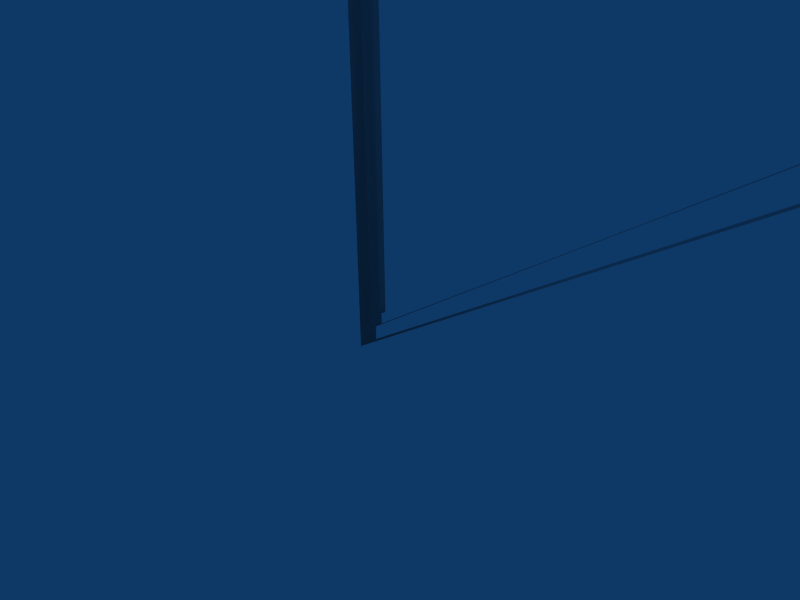 # Source: BladeIBlock01.blend  (saved by Blender 2.41.0; exported with 4.5.12 LTS)
import bpy
from mathutils import Matrix  # noqa: F401  (used for matrix-valued properties, if any)

bpy.ops.wm.read_factory_settings(use_empty=True)
scene = bpy.context.scene
scene.name = 'Scene'

# ---- collections
col_collection_1 = bpy.data.collections.new('Collection 1'); scene.collection.children.link(col_collection_1)
col_collection_1.hide_render = True
col_collection_1.hide_viewport = True
col_collection_2 = bpy.data.collections.new('Collection 2'); scene.collection.children.link(col_collection_2)
col_collection_2.hide_render = True
col_collection_2.hide_viewport = True
col_collection_5 = bpy.data.collections.new('Collection 5'); scene.collection.children.link(col_collection_5)
col_collection_6 = bpy.data.collections.new('Collection 6'); scene.collection.children.link(col_collection_6)
col_collection_6.hide_render = True
col_collection_6.hide_viewport = True

# ---- world
world_world = bpy.data.worlds.new('World'); scene.world = world_world
world_world.color = (0.05656, 0.2208, 0.4)
world_world.use_sun_shadow = False
world_world.sun_shadow_jitter_overblur = 0.0
world_world.cycles.sampling_method = 'MANUAL'
world_world.cycles.sample_map_resolution = 256

# ---- cameras
cam_camera = bpy.data.cameras.new('Camera')
cam_camera.passepartout_alpha = 0.2
cam_camera.clip_end = 100.0
cam_camera.lens = 35.0
cam_camera.ortho_scale = 7.314
cam_camera.show_passepartout = False
cam_camera.show_safe_areas = True
cam_camera.dof.focus_distance = 0.0
cam_camera.dof.aperture_fstop = 128.0

# ---- lights
light_spot = bpy.data.lights.new('Spot', 'POINT')
light_spot.transmission_factor = 0.0
light_spot.cutoff_distance = 30.0
light_spot.energy = 100.0
light_spot.shadow_buffer_clip_start = 1.001
light_spot.shadow_soft_size = 1.0
light_spot.shadow_maximum_resolution = 0.006
light_spot.use_absolute_resolution = True
light_spot.cycles.use_multiple_importance_sampling = False

# ---- meshes
me_mesh_002 = bpy.data.meshes.new('Mesh.002')
me_mesh_002.from_pydata([(3.0, 22.0, 0.1), (6.0, 4.0, 0.1), (0.0, 0.0, 0.1), (0.0, 24.0, 0.1), (3.0, 22.0, -0.1), (3.0, 22.0, 0.1), (6.0, 4.0, -0.1), (6.0, 4.0, 0.1), (0.0, 0.0, -0.1), (0.0, 0.0, 0.1), (0.0, 24.0, -0.1), (0.0, 24.0, 0.1)], [], [(2, 0, 3), (1, 0, 2), (5, 7, 6, 4), (7, 9, 8, 6), (9, 11, 10, 8), (11, 5, 4, 10)])
_uv = me_mesh_002.uv_layers.new(name='UVMap')
_uv.uv.foreach_set('vector', [0.5213, 0.1449, 0.5213, 0.1041, 0.5621, 0.1041, 0.5213, 0.1449, 0.5213, 0.1041, 0.5621, 0.1041, 0.5213, 0.1449, 0.5213, 0.1041, 0.5621, 0.1041, 0.5621, 0.1449, 0.5213, 0.1449, 0.5213, 0.1041, 0.5621, 0.1041, 0.5621, 0.1449, 0.5213, 0.1449, 0.5213, 0.1041, 0.5621, 0.1041, 0.5621, 0.1449, 0.5213, 0.1449, 0.5213, 0.1041, 0.5621, 0.1041, 0.5621, 0.1449])
_ca = me_mesh_002.color_attributes.new('Col', 'BYTE_COLOR', 'CORNER')
_ca.data.foreach_set('color', [1.0, 1.0, 1.0, 1.0, 1.0, 1.0, 1.0, 1.0, 1.0, 1.0, 1.0, 1.0, 1.0, 1.0, 1.0, 1.0, 1.0, 1.0, 1.0, 1.0, 1.0, 1.0, 1.0, 1.0, 1.0, 1.0, 1.0, 1.0, 1.0, 1.0, 1.0, 1.0, 1.0, 1.0, 1.0, 1.0, 1.0, 1.0, 1.0, 1.0, 1.0, 1.0, 1.0, 1.0, 1.0, 1.0, 1.0, 1.0, 1.0, 1.0, 1.0, 1.0, 1.0, 1.0, 1.0, 1.0, 1.0, 1.0, 1.0, 1.0, 1.0, 1.0, 1.0, 1.0, 1.0, 1.0, 1.0, 1.0, 1.0, 1.0, 1.0, 1.0, 1.0, 1.0, 1.0, 1.0, 1.0, 1.0, 1.0, 1.0, 1.0, 1.0, 1.0, 1.0, 1.0, 1.0, 1.0, 1.0])
me_mesh_002.use_remesh_preserve_volume = False
me_mesh_002.use_remesh_preserve_attributes = False
me_mesh_002.use_mirror_vertex_groups = False
me_mesh_002.update()
me_mesh = bpy.data.meshes.new('Mesh')
me_mesh.from_pydata([(2.634, 21.76, 0.2), (5.563, 4.189, 0.2), (0.4, 0.7474, 0.2), (0.4, 23.25, 0.2)], [], [(2, 0, 3), (1, 0, 2)])
_uv = me_mesh.uv_layers.new(name='UVMap')
_uv.uv.foreach_set('vector', [0.01259, 0.007411, 0.1099, 0.9226, 0.01259, 0.9874, 0.2374, 0.1573, 0.1099, 0.9226, 0.01259, 0.007411])
_ca = me_mesh.color_attributes.new('Col', 'BYTE_COLOR', 'CORNER')
_ca.data.foreach_set('color', [1.0, 1.0, 1.0, 1.0, 1.0, 1.0, 1.0, 1.0, 1.0, 1.0, 1.0, 1.0, 1.0, 1.0, 1.0, 1.0, 1.0, 1.0, 1.0, 1.0, 1.0, 1.0, 1.0, 1.0])
me_mesh.use_remesh_preserve_volume = False
me_mesh.use_remesh_preserve_attributes = False
me_mesh.use_mirror_vertex_groups = False
me_mesh.update()
me_mesh_003 = bpy.data.meshes.new('Mesh.003')
me_mesh_003.from_pydata([(3.275, 22.18, 0.05), (6.328, 3.858, 0.05), (-0.3, -0.5606, 0.05), (-0.3, 24.56, 0.05)], [], [(2, 0, 3), (1, 0, 2)])
_uv = me_mesh_003.uv_layers.new(name='UVMap')
_uv.uv.foreach_set('vector', [0.9196, 0.06251, 0.9196, 0.0315, 0.9506, 0.0315, 0.9196, 0.06251, 0.9196, 0.0315, 0.9506, 0.0315])
_ca = me_mesh_003.color_attributes.new('Col', 'BYTE_COLOR', 'CORNER')
_ca.data.foreach_set('color', [1.0, 1.0, 1.0, 1.0, 1.0, 1.0, 1.0, 1.0, 1.0, 1.0, 1.0, 1.0, 1.0, 1.0, 1.0, 1.0, 1.0, 1.0, 1.0, 1.0, 1.0, 1.0, 1.0, 1.0])
me_mesh_003.use_remesh_preserve_volume = False
me_mesh_003.use_remesh_preserve_attributes = False
me_mesh_003.use_mirror_vertex_groups = False
me_mesh_003.update()
me_mesh_001 = bpy.data.meshes.new('Mesh.001')
me_mesh_001.from_pydata([(3.0, 22.0, 0.2), (6.0, 4.0, 0.2), (0.0, 0.0, 0.2), (0.0, 24.0, 0.2), (3.0, 22.0, -0.2), (3.0, 22.0, 0.2), (6.0, 4.0, -0.2), (6.0, 4.0, 0.2), (0.0, 0.0, -0.2), (0.0, 0.0, 0.2), (0.0, 24.0, -0.2), (0.0, 24.0, 0.2)], [], [(5, 7, 6, 4), (7, 9, 8, 6), (9, 11, 10, 8), (11, 5, 4, 10), (1, 0, 3, 2)])
_uv = me_mesh_001.uv_layers.new(name='UVMap')
_uv.uv.foreach_set('vector', [0.5065, 0.1538, 0.5065, 0.1191, 0.5412, 0.1191, 0.5412, 0.1538, 0.5065, 0.1538, 0.5065, 0.1191, 0.5412, 0.1191, 0.5412, 0.1538, 0.5065, 0.1538, 0.5065, 0.1191, 0.5412, 0.1191, 0.5412, 0.1538, 0.5065, 0.1538, 0.5065, 0.1191, 0.5412, 0.1191, 0.5412, 0.1538, 0.2475, 0.1808, 0.125, 0.9158, 0.0025, 0.9975, 0.0025, 0.0175])
_ca = me_mesh_001.color_attributes.new('Col', 'BYTE_COLOR', 'CORNER')
_ca.data.foreach_set('color', [1.0, 1.0, 1.0, 1.0, 1.0, 1.0, 1.0, 1.0, 1.0, 1.0, 1.0, 1.0, 1.0, 1.0, 1.0, 1.0, 1.0, 1.0, 1.0, 1.0, 1.0, 1.0, 1.0, 1.0, 1.0, 1.0, 1.0, 1.0, 1.0, 1.0, 1.0, 1.0, 1.0, 1.0, 1.0, 1.0, 1.0, 1.0, 1.0, 1.0, 1.0, 1.0, 1.0, 1.0, 1.0, 1.0, 1.0, 1.0, 1.0, 1.0, 1.0, 1.0, 1.0, 1.0, 1.0, 1.0, 1.0, 1.0, 1.0, 1.0, 1.0, 1.0, 1.0, 1.0, 1.0, 1.0, 1.0, 1.0, 1.0, 1.0, 1.0, 1.0, 1.0, 1.0, 1.0, 1.0, 1.0, 1.0, 1.0, 1.0])
me_mesh_001.use_remesh_preserve_volume = False
me_mesh_001.use_remesh_preserve_attributes = False
me_mesh_001.use_mirror_vertex_groups = False
me_mesh_001.update()

# ---- curves / text
cu_curve_002 = bpy.data.curves.new('Curve.002', 'CURVE')
cu_curve_002.dimensions = '3D'
_sp = cu_curve_002.splines.new('BEZIER'); _sp.bezier_points.add(3)
_sp.bezier_points.foreach_set('co', [0.0, 0.0, 0.0, 6.0, 4.0, 0.0, 3.0, 22.0, 0.0, 0.0, 24.0, 0.0])
_sp.bezier_points.foreach_set('handle_left', [0.1547, 1.563, 0.0, 4.631, 3.194, 0.0, 3.225, 20.07, 0.0, 0.8886, 23.37, 0.0])
_sp.bezier_points.foreach_set('handle_right', [1.382, 0.9572, 0.0, 5.446, 7.128, 0.0, 1.678, 22.94, 0.0, 0.03524, 22.74, 0.0])
_sp.radius_interpolation = 'EASE'
_sp.order_u = 2
_sp.order_v = 2
_sp.resolution_u = 1
_sp.use_cyclic_u = True
cu_curve_002.use_path_clamp = True
cu_curve_002.use_deform_bounds = True
cu_curve_002.use_radius = False
cu_curve_002.bevel_resolution = 0
cu_curve_002.offset = 0.3
cu_curve_002.extrude = 0.05
cu_curve_002.resolution_u = 1
cu_curve_002.resolution_v = 6
cu_curve_002.fill_mode = 'FRONT'
cu_curve_002.twist_mode = 'Z_UP'
cu_curve_001 = bpy.data.curves.new('Curve.001', 'CURVE')
cu_curve_001.dimensions = '3D'
_sp = cu_curve_001.splines.new('BEZIER'); _sp.bezier_points.add(3)
_sp.bezier_points.foreach_set('co', [0.0, 0.0, 0.0, 6.0, 4.0, 0.0, 3.0, 22.0, 0.0, 0.0, 24.0, 0.0])
_sp.bezier_points.foreach_set('handle_left', [0.1547, 1.563, 0.0, 4.631, 3.194, 0.0, 3.225, 20.07, 0.0, 0.8886, 23.37, 0.0])
_sp.bezier_points.foreach_set('handle_right', [1.382, 0.9572, 0.0, 5.446, 7.128, 0.0, 1.678, 22.94, 0.0, 0.03524, 22.74, 0.0])
_sp.radius_interpolation = 'EASE'
_sp.order_u = 2
_sp.order_v = 2
_sp.resolution_u = 1
_sp.use_cyclic_u = True
cu_curve_001.use_path_clamp = True
cu_curve_001.use_deform_bounds = True
cu_curve_001.use_radius = False
cu_curve_001.bevel_resolution = 0
cu_curve_001.offset = -0.4
cu_curve_001.extrude = 0.15
cu_curve_001.resolution_u = 1
cu_curve_001.resolution_v = 6
cu_curve_001.fill_mode = 'FRONT'
cu_curve_001.twist_mode = 'Z_UP'
cu_curve = bpy.data.curves.new('Curve', 'CURVE')
cu_curve.dimensions = '3D'
_sp = cu_curve.splines.new('BEZIER'); _sp.bezier_points.add(3)
_sp.bezier_points.foreach_set('co', [0.0, 0.0, 0.0, 6.0, 4.0, 0.0, 3.0, 22.0, 0.0, 0.0, 24.0, 0.0])
_sp.bezier_points.foreach_set('handle_left', [0.1547, 1.563, 0.0, 4.631, 3.194, 0.0, 3.225, 20.07, 0.0, 0.8886, 23.37, 0.0])
_sp.bezier_points.foreach_set('handle_right', [1.382, 0.9572, 0.0, 5.446, 7.128, 0.0, 1.678, 22.94, 0.0, 0.03524, 22.74, 0.0])
_sp.radius_interpolation = 'EASE'
_sp.order_u = 2
_sp.order_v = 2
_sp.resolution_u = 1
_sp.use_cyclic_u = True
cu_curve.use_path_clamp = True
cu_curve.use_deform_bounds = True
cu_curve.use_radius = False
cu_curve.bevel_resolution = 0
cu_curve.extrude = 0.1
cu_curve.resolution_u = 1
cu_curve.resolution_v = 6
cu_curve.fill_mode = 'FRONT'
cu_curve.twist_mode = 'Z_UP'

# ---- objects
ob_curve_006 = bpy.data.objects.new('Curve.006', me_mesh_002)
ob_curve_005 = bpy.data.objects.new('Curve.005', me_mesh)
ob_curve_004 = bpy.data.objects.new('Curve.004', me_mesh_003)
ob_curve_001 = bpy.data.objects.new('Curve.001', me_mesh_001)
ob_curve_003 = bpy.data.objects.new('Curve.003', cu_curve_002)
ob_curve_002 = bpy.data.objects.new('Curve.002', cu_curve_001)
ob_curve = bpy.data.objects.new('Curve', cu_curve)
ob_lamp = bpy.data.objects.new('Lamp', light_spot)
ob_camera = bpy.data.objects.new('Camera', cam_camera)

# ---- transforms, parenting, visibility, modifiers, constraints
ob_curve_006.location = (0.0, 0.0, 0.0)
ob_curve_006.rotation_euler = (1.571, -0.0, -0.0)
ob_curve_006.lock_rotations_4d = False
ob_curve_006.empty_display_type = 'ARROWS'
ob_curve_006.color = (0.0, 0.0, 0.0, 1.0)
ob_curve_006.lineart.crease_threshold = 0.0
ob_curve_005.location = (0.0, 0.05, 0.0)
ob_curve_005.rotation_euler = (1.571, -0.0, -0.0)
ob_curve_005.lock_rotations_4d = False
ob_curve_005.empty_display_type = 'ARROWS'
ob_curve_005.color = (0.0, 0.0, 0.0, 1.0)
ob_curve_005.lineart.crease_threshold = 0.0
ob_curve_004.location = (0.0, 0.0, -6.196e-18)
ob_curve_004.rotation_euler = (1.571, -0.0, -0.0)
ob_curve_004.lock_rotations_4d = False
ob_curve_004.empty_display_type = 'ARROWS'
ob_curve_004.color = (0.0, 0.0, 0.0, 1.0)
ob_curve_004.lineart.crease_threshold = 0.0
ob_curve_001.location = (0.0, 0.0, 0.0)
ob_curve_001.rotation_euler = (1.571, -0.0, -0.0)
ob_curve_001.lock_rotations_4d = False
ob_curve_001.empty_display_type = 'ARROWS'
ob_curve_001.color = (0.0, 0.0, 0.0, 1.0)
ob_curve_001.lineart.crease_threshold = 0.0
ob_curve_003.location = (0.0, 0.0, 0.0)
ob_curve_003.rotation_euler = (1.571, -0.0, -0.0)
ob_curve_003.lock_rotations_4d = False
ob_curve_003.empty_display_type = 'ARROWS'
ob_curve_003.color = (0.0, 0.0, 0.0, 1.0)
ob_curve_003.lineart.crease_threshold = 0.0
ob_curve_002.location = (0.0, 0.0, 0.0)
ob_curve_002.rotation_euler = (1.571, -0.0, -0.0)
ob_curve_002.lock_rotations_4d = False
ob_curve_002.empty_display_type = 'ARROWS'
ob_curve_002.color = (0.0, 0.0, 0.0, 1.0)
ob_curve_002.lineart.crease_threshold = 0.0
ob_curve.location = (0.0, 0.0, 0.0)
ob_curve.rotation_euler = (1.571, -0.0, -0.0)
ob_curve.lock_rotations_4d = False
ob_curve.empty_display_type = 'ARROWS'
ob_curve.color = (0.0, 0.0, 0.0, 1.0)
ob_curve.lineart.crease_threshold = 0.0
ob_lamp.location = (4.076, 1.005, 5.904)
ob_lamp.rotation_euler = (0.6503, 0.05522, 1.866)
ob_lamp.lock_rotations_4d = False
ob_lamp.empty_display_type = 'ARROWS'
ob_lamp.color = (0.0, 0.0, 0.0, 0.0)
ob_lamp.lineart.crease_threshold = 0.0
ob_camera.location = (7.481, -6.508, 5.344)
ob_camera.rotation_euler = (1.109, 0.01082, 0.8149)
ob_camera.lock_rotations_4d = False
ob_camera.empty_display_type = 'ARROWS'
ob_camera.color = (0.0, 0.0, 0.0, 0.0)
ob_camera.display_type = 'WIRE'
ob_camera.lineart.crease_threshold = 0.0

# ---- collection membership
col_collection_1.objects.link(ob_curve_006)
col_collection_1.objects.link(ob_curve_005)
col_collection_1.objects.link(ob_curve_004)
col_collection_2.objects.link(ob_curve_001)
col_collection_5.objects.link(ob_curve_003)
col_collection_5.objects.link(ob_curve_002)
col_collection_5.objects.link(ob_curve)
col_collection_6.objects.link(ob_lamp)
col_collection_6.objects.link(ob_camera)

# ---- scene / render settings (as saved in the file)
scene.camera = ob_camera
scene.frame_start = 1; scene.frame_end = 250; scene.frame_set(1)
scene.render.engine = 'BLENDER_EEVEE_NEXT'
scene.render.image_settings.file_format = 'JPEG'
scene.render.image_settings.color_mode = 'RGB'
scene.render.image_settings.compression = 90
scene.render.resolution_x = 800
scene.render.resolution_y = 600
scene.render.pixel_aspect_x = 100.0
scene.render.pixel_aspect_y = 100.0
scene.render.fps = 25
scene.render.dither_intensity = 0.0
scene.render.use_compositing = False
scene.render.use_sequencer = False
scene.render.bake_bias = 0.0
scene.render.use_stamp_time = False
scene.render.use_stamp_date = False
scene.render.use_stamp_frame = False
scene.render.use_stamp_camera = False
scene.render.use_stamp_scene = False
scene.render.use_stamp_filename = False
scene.render.use_stamp_render_time = False
scene.render.stamp_font_size = 0
scene.cycles.use_denoising = False
scene.cycles.samples = 10
scene.cycles.sampling_pattern = 'TABULATED_SOBOL'
scene.cycles.light_sampling_threshold = 0.0
scene.cycles.use_adaptive_sampling = False
scene.cycles.use_light_tree = False
scene.cycles.blur_glossy = 0.0
scene.cycles.volume_bounces = 1
scene.cycles.pixel_filter_type = 'GAUSSIAN'
scene.cycles.sample_clamp_indirect = 0.0
scene.view_settings.view_transform = 'Raw'
bpy.context.view_layer.update()
